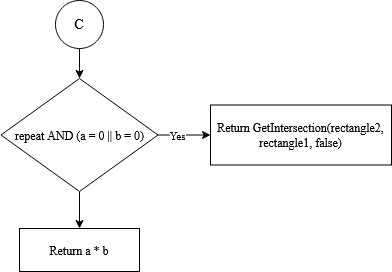

The diagram above was exported from draw.io. Its source (the exported page's mxGraphModel, read from the mxfile embedded in the PNG):
<mxGraphModel dx="1037" dy="-3813" grid="0" gridSize="10" guides="1" tooltips="1" connect="1" arrows="1" fold="1" page="1" pageScale="1" pageWidth="850" pageHeight="1100" math="0" shadow="0">
  <root>
    <mxCell id="w4GJpK4L1dZblNZFBoTl-0" />
    <mxCell id="w4GJpK4L1dZblNZFBoTl-1" parent="w4GJpK4L1dZblNZFBoTl-0" />
    <mxCell id="0a4z1Z1g_wKFaAdJm8vo-0" style="edgeStyle=orthogonalEdgeStyle;rounded=0;orthogonalLoop=1;jettySize=auto;html=1;" edge="1" parent="w4GJpK4L1dZblNZFBoTl-1" source="0a4z1Z1g_wKFaAdJm8vo-1" target="0a4z1Z1g_wKFaAdJm8vo-5">
      <mxGeometry relative="1" as="geometry" />
    </mxCell>
    <mxCell id="0a4z1Z1g_wKFaAdJm8vo-1" value="&lt;font style=&quot;font-size: 14px&quot;&gt;C&lt;/font&gt;" style="ellipse;whiteSpace=wrap;html=1;aspect=fixed;" vertex="1" parent="w4GJpK4L1dZblNZFBoTl-1">
      <mxGeometry x="390" y="4754" width="48" height="48" as="geometry" />
    </mxCell>
    <object label="" id="0a4z1Z1g_wKFaAdJm8vo-2">
      <mxCell style="edgeStyle=orthogonalEdgeStyle;rounded=0;orthogonalLoop=1;jettySize=auto;html=1;" edge="1" parent="w4GJpK4L1dZblNZFBoTl-1" source="0a4z1Z1g_wKFaAdJm8vo-5" target="0a4z1Z1g_wKFaAdJm8vo-6">
        <mxGeometry relative="1" as="geometry" />
      </mxCell>
    </object>
    <mxCell id="0a4z1Z1g_wKFaAdJm8vo-3" value="Yes" style="edgeLabel;html=1;align=center;verticalAlign=middle;resizable=0;points=[];" vertex="1" connectable="0" parent="0a4z1Z1g_wKFaAdJm8vo-2">
      <mxGeometry x="-0.2952" relative="1" as="geometry">
        <mxPoint as="offset" />
      </mxGeometry>
    </mxCell>
    <mxCell id="0a4z1Z1g_wKFaAdJm8vo-4" style="edgeStyle=orthogonalEdgeStyle;rounded=0;orthogonalLoop=1;jettySize=auto;html=1;" edge="1" parent="w4GJpK4L1dZblNZFBoTl-1" source="0a4z1Z1g_wKFaAdJm8vo-5" target="0a4z1Z1g_wKFaAdJm8vo-7">
      <mxGeometry relative="1" as="geometry" />
    </mxCell>
    <mxCell id="0a4z1Z1g_wKFaAdJm8vo-5" value="repeat AND (a = 0 || b = 0)" style="rhombus;whiteSpace=wrap;html=1;" vertex="1" parent="w4GJpK4L1dZblNZFBoTl-1">
      <mxGeometry x="335.5" y="4832" width="157" height="113" as="geometry" />
    </mxCell>
    <mxCell id="0a4z1Z1g_wKFaAdJm8vo-6" value="Return GetIntersection(rectangle2, rectangle1, false)" style="rounded=0;whiteSpace=wrap;html=1;" vertex="1" parent="w4GJpK4L1dZblNZFBoTl-1">
      <mxGeometry x="545" y="4858.5" width="181" height="60" as="geometry" />
    </mxCell>
    <mxCell id="0a4z1Z1g_wKFaAdJm8vo-7" value="Return a * b" style="rounded=0;whiteSpace=wrap;html=1;" vertex="1" parent="w4GJpK4L1dZblNZFBoTl-1">
      <mxGeometry x="354" y="4982" width="120" height="43" as="geometry" />
    </mxCell>
  </root>
</mxGraphModel>